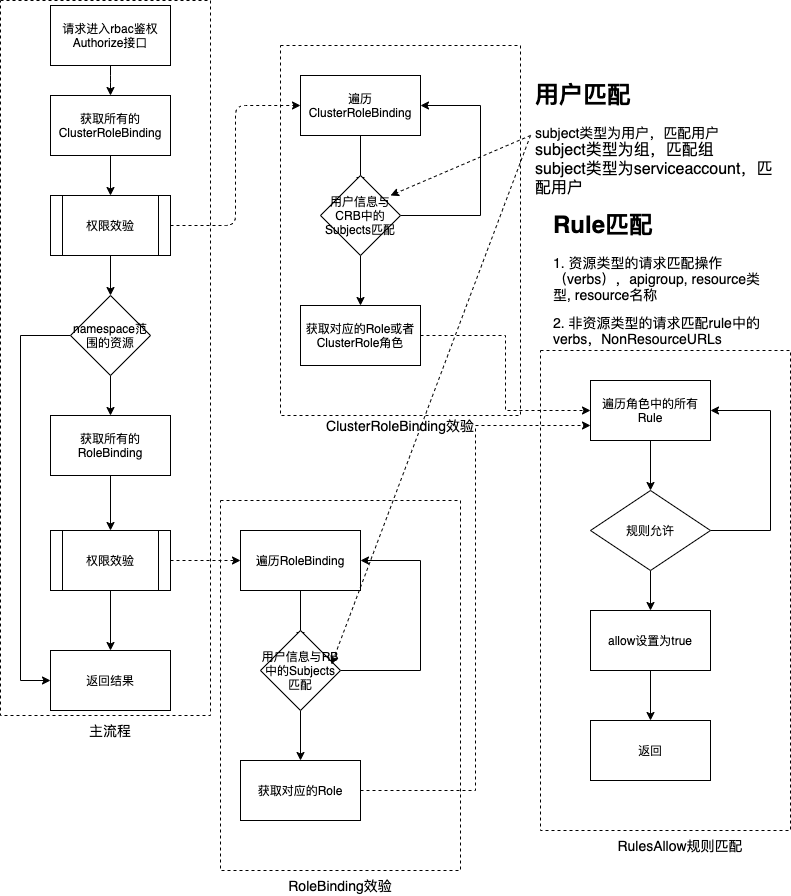

The diagram above was exported from draw.io. Its source (the exported page's mxGraphModel, read from the mxfile embedded in the PNG):
<mxGraphModel dx="617" dy="680" grid="1" gridSize="10" guides="1" tooltips="1" connect="1" arrows="1" fold="1" page="1" pageScale="1" pageWidth="827" pageHeight="1169" math="0" shadow="0">
  <root>
    <mxCell id="0" />
    <mxCell id="1" parent="0" />
    <mxCell id="125" value="" style="rounded=0;whiteSpace=wrap;html=1;sketch=0;dashed=1;" parent="1" vertex="1">
      <mxGeometry x="30" y="5" width="210" height="715" as="geometry" />
    </mxCell>
    <mxCell id="106" value="" style="rounded=0;whiteSpace=wrap;html=1;dashed=1;" parent="1" vertex="1">
      <mxGeometry x="250" y="505" width="240" height="370" as="geometry" />
    </mxCell>
    <mxCell id="103" value="" style="rounded=0;whiteSpace=wrap;html=1;dashed=1;" parent="1" vertex="1">
      <mxGeometry x="570" y="355" width="250" height="480" as="geometry" />
    </mxCell>
    <mxCell id="102" value="" style="rounded=0;whiteSpace=wrap;html=1;dashed=1;" parent="1" vertex="1">
      <mxGeometry x="310" y="50" width="240" height="370" as="geometry" />
    </mxCell>
    <mxCell id="67" value="" style="edgeStyle=orthogonalEdgeStyle;rounded=0;orthogonalLoop=1;jettySize=auto;html=1;" parent="1" source="32" target="66" edge="1">
      <mxGeometry relative="1" as="geometry" />
    </mxCell>
    <mxCell id="32" value="获取所有的ClusterRoleBinding" style="whiteSpace=wrap;html=1;rounded=0;" parent="1" vertex="1">
      <mxGeometry x="80" y="100" width="120" height="60" as="geometry" />
    </mxCell>
    <mxCell id="79" value="" style="edgeStyle=orthogonalEdgeStyle;rounded=0;orthogonalLoop=1;jettySize=auto;html=1;entryX=0.5;entryY=0;entryDx=0;entryDy=0;" parent="1" source="66" target="104" edge="1">
      <mxGeometry relative="1" as="geometry" />
    </mxCell>
    <mxCell id="123" value="" style="edgeStyle=orthogonalEdgeStyle;curved=0;rounded=1;sketch=0;orthogonalLoop=1;jettySize=auto;html=1;dashed=1;entryX=0;entryY=0.5;entryDx=0;entryDy=0;" parent="1" source="66" target="84" edge="1">
      <mxGeometry relative="1" as="geometry" />
    </mxCell>
    <mxCell id="66" value="权限效验" style="shape=process;whiteSpace=wrap;html=1;backgroundOutline=1;" parent="1" vertex="1">
      <mxGeometry x="80" y="200" width="120" height="60" as="geometry" />
    </mxCell>
    <mxCell id="81" value="" style="edgeStyle=orthogonalEdgeStyle;rounded=0;orthogonalLoop=1;jettySize=auto;html=1;" parent="1" source="78" target="80" edge="1">
      <mxGeometry relative="1" as="geometry" />
    </mxCell>
    <mxCell id="78" value="获取所有的RoleBinding" style="whiteSpace=wrap;html=1;" parent="1" vertex="1">
      <mxGeometry x="80" y="420" width="120" height="60" as="geometry" />
    </mxCell>
    <mxCell id="83" value="" style="edgeStyle=orthogonalEdgeStyle;rounded=0;orthogonalLoop=1;jettySize=auto;html=1;" parent="1" source="80" target="82" edge="1">
      <mxGeometry relative="1" as="geometry" />
    </mxCell>
    <mxCell id="124" value="" style="edgeStyle=orthogonalEdgeStyle;curved=0;rounded=1;sketch=0;orthogonalLoop=1;jettySize=auto;html=1;dashed=1;entryX=0;entryY=0.5;entryDx=0;entryDy=0;" parent="1" source="80" target="108" edge="1">
      <mxGeometry relative="1" as="geometry" />
    </mxCell>
    <mxCell id="80" value="权限效验" style="shape=process;whiteSpace=wrap;html=1;backgroundOutline=1;" parent="1" vertex="1">
      <mxGeometry x="80" y="535" width="120" height="60" as="geometry" />
    </mxCell>
    <mxCell id="82" value="返回结果" style="whiteSpace=wrap;html=1;" parent="1" vertex="1">
      <mxGeometry x="80" y="655" width="120" height="60" as="geometry" />
    </mxCell>
    <mxCell id="86" value="" style="edgeStyle=orthogonalEdgeStyle;rounded=0;orthogonalLoop=1;jettySize=auto;html=1;" parent="1" source="84" edge="1">
      <mxGeometry relative="1" as="geometry">
        <mxPoint x="390" y="190" as="targetPoint" />
      </mxGeometry>
    </mxCell>
    <mxCell id="84" value="遍历ClusterRoleBinding" style="rounded=0;whiteSpace=wrap;html=1;" parent="1" vertex="1">
      <mxGeometry x="330" y="80" width="120" height="60" as="geometry" />
    </mxCell>
    <mxCell id="89" value="" style="edgeStyle=orthogonalEdgeStyle;rounded=0;orthogonalLoop=1;jettySize=auto;html=1;" parent="1" source="87" target="88" edge="1">
      <mxGeometry relative="1" as="geometry" />
    </mxCell>
    <mxCell id="93" value="" style="edgeStyle=orthogonalEdgeStyle;rounded=0;orthogonalLoop=1;jettySize=auto;html=1;entryX=1;entryY=0.5;entryDx=0;entryDy=0;exitX=1;exitY=0.5;exitDx=0;exitDy=0;" parent="1" source="87" target="84" edge="1">
      <mxGeometry relative="1" as="geometry">
        <mxPoint x="490" y="220" as="targetPoint" />
        <Array as="points">
          <mxPoint x="510" y="220" />
          <mxPoint x="510" y="110" />
        </Array>
      </mxGeometry>
    </mxCell>
    <mxCell id="87" value="用户信息与CRB中的Subjects匹配" style="rhombus;whiteSpace=wrap;html=1;" parent="1" vertex="1">
      <mxGeometry x="350" y="180" width="80" height="80" as="geometry" />
    </mxCell>
    <mxCell id="91" value="" style="edgeStyle=orthogonalEdgeStyle;rounded=0;orthogonalLoop=1;jettySize=auto;html=1;entryX=0;entryY=0.5;entryDx=0;entryDy=0;dashed=1;" parent="1" source="88" target="90" edge="1">
      <mxGeometry relative="1" as="geometry" />
    </mxCell>
    <mxCell id="88" value="获取对应的Role或者ClusterRole角色" style="whiteSpace=wrap;html=1;" parent="1" vertex="1">
      <mxGeometry x="330" y="310" width="120" height="60" as="geometry" />
    </mxCell>
    <mxCell id="99" value="" style="edgeStyle=orthogonalEdgeStyle;rounded=0;orthogonalLoop=1;jettySize=auto;html=1;" parent="1" source="90" target="94" edge="1">
      <mxGeometry relative="1" as="geometry" />
    </mxCell>
    <mxCell id="90" value="遍历角色中的所有Rule" style="whiteSpace=wrap;html=1;" parent="1" vertex="1">
      <mxGeometry x="620" y="385" width="120" height="60" as="geometry" />
    </mxCell>
    <mxCell id="96" value="" style="edgeStyle=orthogonalEdgeStyle;rounded=0;orthogonalLoop=1;jettySize=auto;html=1;" parent="1" source="94" target="95" edge="1">
      <mxGeometry relative="1" as="geometry" />
    </mxCell>
    <mxCell id="101" value="" style="edgeStyle=orthogonalEdgeStyle;rounded=0;orthogonalLoop=1;jettySize=auto;html=1;entryX=1;entryY=0.5;entryDx=0;entryDy=0;exitX=1;exitY=0.5;exitDx=0;exitDy=0;" parent="1" source="94" target="90" edge="1">
      <mxGeometry relative="1" as="geometry">
        <mxPoint x="820" y="535" as="targetPoint" />
        <Array as="points">
          <mxPoint x="800" y="535" />
          <mxPoint x="800" y="415" />
        </Array>
      </mxGeometry>
    </mxCell>
    <mxCell id="94" value="规则允许" style="rhombus;whiteSpace=wrap;html=1;" parent="1" vertex="1">
      <mxGeometry x="620" y="495" width="120" height="80" as="geometry" />
    </mxCell>
    <mxCell id="98" value="" style="edgeStyle=orthogonalEdgeStyle;rounded=0;orthogonalLoop=1;jettySize=auto;html=1;" parent="1" source="95" target="97" edge="1">
      <mxGeometry relative="1" as="geometry" />
    </mxCell>
    <mxCell id="95" value="allow设置为true" style="whiteSpace=wrap;html=1;" parent="1" vertex="1">
      <mxGeometry x="620" y="615" width="120" height="60" as="geometry" />
    </mxCell>
    <mxCell id="97" value="返回" style="whiteSpace=wrap;html=1;" parent="1" vertex="1">
      <mxGeometry x="620" y="725" width="120" height="60" as="geometry" />
    </mxCell>
    <mxCell id="105" value="" style="edgeStyle=orthogonalEdgeStyle;rounded=0;orthogonalLoop=1;jettySize=auto;html=1;" parent="1" source="104" target="78" edge="1">
      <mxGeometry relative="1" as="geometry" />
    </mxCell>
    <mxCell id="115" value="" style="edgeStyle=orthogonalEdgeStyle;rounded=0;orthogonalLoop=1;jettySize=auto;html=1;exitX=0;exitY=0.5;exitDx=0;exitDy=0;entryX=0;entryY=0.5;entryDx=0;entryDy=0;" parent="1" source="104" target="82" edge="1">
      <mxGeometry relative="1" as="geometry">
        <mxPoint x="90" y="430" as="sourcePoint" />
        <mxPoint x="40" y="430" as="targetPoint" />
        <Array as="points">
          <mxPoint x="50" y="340" />
          <mxPoint x="50" y="685" />
        </Array>
      </mxGeometry>
    </mxCell>
    <mxCell id="104" value="namespace范围的资源" style="rhombus;whiteSpace=wrap;html=1;" parent="1" vertex="1">
      <mxGeometry x="100" y="300" width="80" height="80" as="geometry" />
    </mxCell>
    <mxCell id="107" value="" style="edgeStyle=orthogonalEdgeStyle;rounded=0;orthogonalLoop=1;jettySize=auto;html=1;" parent="1" source="108" edge="1">
      <mxGeometry relative="1" as="geometry">
        <mxPoint x="330" y="645" as="targetPoint" />
      </mxGeometry>
    </mxCell>
    <mxCell id="108" value="遍历RoleBinding" style="rounded=0;whiteSpace=wrap;html=1;" parent="1" vertex="1">
      <mxGeometry x="270" y="535" width="120" height="60" as="geometry" />
    </mxCell>
    <mxCell id="109" value="" style="edgeStyle=orthogonalEdgeStyle;rounded=0;orthogonalLoop=1;jettySize=auto;html=1;" parent="1" source="111" target="112" edge="1">
      <mxGeometry relative="1" as="geometry" />
    </mxCell>
    <mxCell id="110" value="" style="edgeStyle=orthogonalEdgeStyle;rounded=0;orthogonalLoop=1;jettySize=auto;html=1;entryX=1;entryY=0.5;entryDx=0;entryDy=0;exitX=1;exitY=0.5;exitDx=0;exitDy=0;" parent="1" source="111" target="108" edge="1">
      <mxGeometry relative="1" as="geometry">
        <mxPoint x="430" y="675" as="targetPoint" />
        <Array as="points">
          <mxPoint x="450" y="675" />
          <mxPoint x="450" y="565" />
        </Array>
      </mxGeometry>
    </mxCell>
    <mxCell id="111" value="用户信息与RB中的Subjects匹配" style="rhombus;whiteSpace=wrap;html=1;" parent="1" vertex="1">
      <mxGeometry x="290" y="635" width="80" height="80" as="geometry" />
    </mxCell>
    <mxCell id="117" value="" style="edgeStyle=orthogonalEdgeStyle;rounded=0;orthogonalLoop=1;jettySize=auto;html=1;entryX=0;entryY=0.75;entryDx=0;entryDy=0;dashed=1;" parent="1" source="112" target="90" edge="1">
      <mxGeometry relative="1" as="geometry">
        <mxPoint x="470" y="795" as="targetPoint" />
      </mxGeometry>
    </mxCell>
    <mxCell id="112" value="获取对应的Role" style="whiteSpace=wrap;html=1;" parent="1" vertex="1">
      <mxGeometry x="270" y="765" width="120" height="60" as="geometry" />
    </mxCell>
    <mxCell id="118" value="&lt;h1&gt;Rule匹配&lt;/h1&gt;&lt;p&gt;&lt;font style=&quot;font-size: 14px&quot;&gt;1. 资源类型的请求匹配操作（verbs），apigroup, resource类型, resource名称&lt;/font&gt;&lt;/p&gt;&lt;p&gt;&lt;font style=&quot;font-size: 14px&quot;&gt;2. 非资源类型的请求匹配rule中的verbs，NonResourceURLs&lt;/font&gt;&lt;/p&gt;" style="text;html=1;strokeColor=none;fillColor=none;spacing=5;spacingTop=-20;whiteSpace=wrap;overflow=hidden;rounded=0;" parent="1" vertex="1">
      <mxGeometry x="577.5" y="210" width="225" height="150" as="geometry" />
    </mxCell>
    <mxCell id="120" value="&lt;h1&gt;&lt;span&gt;用户匹配&lt;/span&gt;&lt;/h1&gt;&lt;div&gt;&lt;font style=&quot;font-size: 14px&quot;&gt;subject类型为用户，匹配用户&lt;/font&gt;&lt;/div&gt;&lt;div&gt;&lt;font size=&quot;3&quot;&gt;subject类型为组，匹配组&lt;/font&gt;&lt;/div&gt;&lt;div&gt;&lt;font size=&quot;3&quot;&gt;subject类型为serviceaccount，匹配用户&lt;/font&gt;&lt;/div&gt;" style="text;html=1;strokeColor=none;fillColor=none;spacing=5;spacingTop=-20;whiteSpace=wrap;overflow=hidden;rounded=0;sketch=0;" parent="1" vertex="1">
      <mxGeometry x="560" y="80" width="260" height="120" as="geometry" />
    </mxCell>
    <mxCell id="121" value="" style="endArrow=classic;html=1;dashed=1;exitX=0;exitY=0.5;exitDx=0;exitDy=0;" parent="1" source="120" edge="1">
      <mxGeometry width="50" height="50" relative="1" as="geometry">
        <mxPoint x="570" y="130" as="sourcePoint" />
        <mxPoint x="420" y="200" as="targetPoint" />
      </mxGeometry>
    </mxCell>
    <mxCell id="122" value="" style="endArrow=classic;html=1;exitX=-0.005;exitY=0.342;exitDx=0;exitDy=0;exitPerimeter=0;dashed=1;" parent="1" edge="1">
      <mxGeometry width="50" height="50" relative="1" as="geometry">
        <mxPoint x="560" y="139.99999999999997" as="sourcePoint" />
        <mxPoint x="360.95" y="668.96" as="targetPoint" />
      </mxGeometry>
    </mxCell>
    <mxCell id="126" value="&lt;font style=&quot;font-size: 14px&quot;&gt;主流程&lt;/font&gt;" style="text;html=1;strokeColor=none;fillColor=none;align=center;verticalAlign=middle;whiteSpace=wrap;rounded=0;dashed=1;sketch=0;" parent="1" vertex="1">
      <mxGeometry x="105" y="725" width="70" height="20" as="geometry" />
    </mxCell>
    <mxCell id="127" value="&lt;span style=&quot;font-size: 14px&quot;&gt;ClusterRoleBinding效验&lt;/span&gt;" style="text;html=1;strokeColor=none;fillColor=none;align=center;verticalAlign=middle;whiteSpace=wrap;rounded=0;dashed=1;sketch=0;" parent="1" vertex="1">
      <mxGeometry x="340" y="420" width="180" height="20" as="geometry" />
    </mxCell>
    <mxCell id="128" value="&lt;span style=&quot;font-size: 14px&quot;&gt;RoleBinding效验&lt;/span&gt;" style="text;html=1;strokeColor=none;fillColor=none;align=center;verticalAlign=middle;whiteSpace=wrap;rounded=0;dashed=1;sketch=0;" parent="1" vertex="1">
      <mxGeometry x="280" y="880" width="180" height="20" as="geometry" />
    </mxCell>
    <mxCell id="129" value="&lt;span style=&quot;font-size: 14px&quot;&gt;RulesAllow规则匹配&lt;br&gt;&lt;/span&gt;" style="text;html=1;strokeColor=none;fillColor=none;align=center;verticalAlign=middle;whiteSpace=wrap;rounded=0;dashed=1;sketch=0;" parent="1" vertex="1">
      <mxGeometry x="620" y="840" width="180" height="20" as="geometry" />
    </mxCell>
    <mxCell id="131" value="" style="edgeStyle=orthogonalEdgeStyle;curved=0;rounded=1;sketch=0;orthogonalLoop=1;jettySize=auto;html=1;" edge="1" parent="1" source="130" target="32">
      <mxGeometry relative="1" as="geometry" />
    </mxCell>
    <mxCell id="130" value="请求进入rbac鉴权Authorize接口" style="whiteSpace=wrap;html=1;rounded=0;" vertex="1" parent="1">
      <mxGeometry x="80" y="10" width="120" height="60" as="geometry" />
    </mxCell>
  </root>
</mxGraphModel>